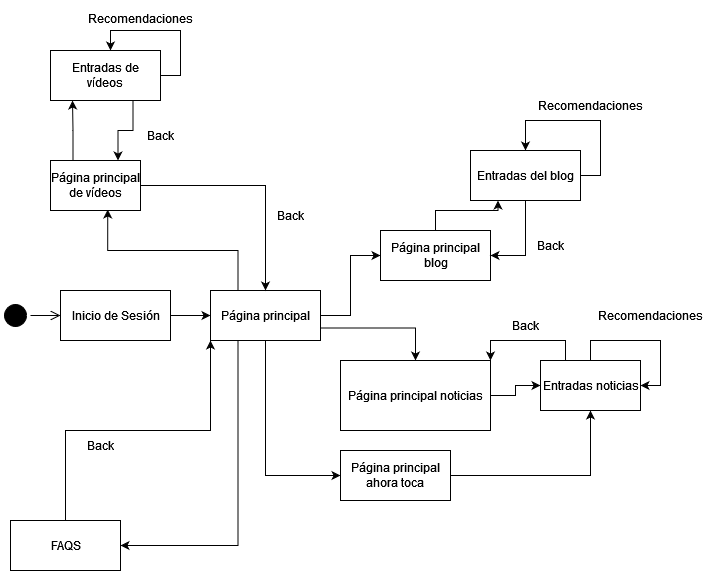

The diagram above was exported from draw.io. Its source (the exported page's mxGraphModel, read from the mxfile embedded in the PNG):
<mxGraphModel dx="1422" dy="780" grid="1" gridSize="10" guides="1" tooltips="1" connect="1" arrows="1" fold="1" page="1" pageScale="1" pageWidth="1100" pageHeight="850" background="none" math="0" shadow="0">
  <root>
    <mxCell id="0" />
    <mxCell id="1" parent="0" />
    <mxCell id="CINRJH0VuIWLp3qBrlyQ-1" value="" style="ellipse;html=1;shape=startState;fillColor=#000000;strokeColor=#000000;" parent="1" vertex="1">
      <mxGeometry x="230" y="300" width="30" height="30" as="geometry" />
    </mxCell>
    <mxCell id="CINRJH0VuIWLp3qBrlyQ-2" value="" style="edgeStyle=orthogonalEdgeStyle;html=1;verticalAlign=bottom;endArrow=open;endSize=8;strokeColor=#000000;rounded=0;" parent="1" source="CINRJH0VuIWLp3qBrlyQ-1" target="CINRJH0VuIWLp3qBrlyQ-3" edge="1">
      <mxGeometry relative="1" as="geometry">
        <mxPoint x="310" y="315" as="targetPoint" />
      </mxGeometry>
    </mxCell>
    <mxCell id="CINRJH0VuIWLp3qBrlyQ-5" style="edgeStyle=orthogonalEdgeStyle;rounded=0;orthogonalLoop=1;jettySize=auto;html=1;exitX=1;exitY=0.5;exitDx=0;exitDy=0;entryX=0;entryY=0.5;entryDx=0;entryDy=0;strokeColor=#000000;" parent="1" source="CINRJH0VuIWLp3qBrlyQ-3" target="CINRJH0VuIWLp3qBrlyQ-4" edge="1">
      <mxGeometry relative="1" as="geometry" />
    </mxCell>
    <mxCell id="CINRJH0VuIWLp3qBrlyQ-3" value="Inicio de Sesión" style="html=1;strokeColor=#000000;" parent="1" vertex="1">
      <mxGeometry x="290" y="290" width="110" height="50" as="geometry" />
    </mxCell>
    <mxCell id="CINRJH0VuIWLp3qBrlyQ-7" style="edgeStyle=orthogonalEdgeStyle;rounded=0;orthogonalLoop=1;jettySize=auto;html=1;exitX=1;exitY=0.5;exitDx=0;exitDy=0;entryX=0;entryY=0.5;entryDx=0;entryDy=0;strokeColor=#000000;" parent="1" source="CINRJH0VuIWLp3qBrlyQ-4" target="CINRJH0VuIWLp3qBrlyQ-6" edge="1">
      <mxGeometry relative="1" as="geometry" />
    </mxCell>
    <mxCell id="CINRJH0VuIWLp3qBrlyQ-11" style="edgeStyle=orthogonalEdgeStyle;rounded=0;orthogonalLoop=1;jettySize=auto;html=1;exitX=1;exitY=0.75;exitDx=0;exitDy=0;entryX=0.5;entryY=0;entryDx=0;entryDy=0;strokeColor=#000000;" parent="1" source="CINRJH0VuIWLp3qBrlyQ-4" target="CINRJH0VuIWLp3qBrlyQ-10" edge="1">
      <mxGeometry relative="1" as="geometry" />
    </mxCell>
    <mxCell id="CINRJH0VuIWLp3qBrlyQ-15" style="edgeStyle=orthogonalEdgeStyle;rounded=0;orthogonalLoop=1;jettySize=auto;html=1;exitX=0.5;exitY=1;exitDx=0;exitDy=0;entryX=0;entryY=0.5;entryDx=0;entryDy=0;strokeColor=#000000;" parent="1" source="CINRJH0VuIWLp3qBrlyQ-4" target="CINRJH0VuIWLp3qBrlyQ-12" edge="1">
      <mxGeometry relative="1" as="geometry" />
    </mxCell>
    <mxCell id="CINRJH0VuIWLp3qBrlyQ-26" style="edgeStyle=orthogonalEdgeStyle;rounded=0;orthogonalLoop=1;jettySize=auto;html=1;exitX=0.25;exitY=1;exitDx=0;exitDy=0;entryX=1;entryY=0.5;entryDx=0;entryDy=0;strokeColor=#000000;" parent="1" source="CINRJH0VuIWLp3qBrlyQ-4" target="CINRJH0VuIWLp3qBrlyQ-25" edge="1">
      <mxGeometry relative="1" as="geometry" />
    </mxCell>
    <mxCell id="CINRJH0VuIWLp3qBrlyQ-36" style="edgeStyle=orthogonalEdgeStyle;rounded=0;orthogonalLoop=1;jettySize=auto;html=1;exitX=0.25;exitY=0;exitDx=0;exitDy=0;entryX=0.636;entryY=0.98;entryDx=0;entryDy=0;entryPerimeter=0;strokeColor=#000000;" parent="1" source="CINRJH0VuIWLp3qBrlyQ-4" target="CINRJH0VuIWLp3qBrlyQ-35" edge="1">
      <mxGeometry relative="1" as="geometry" />
    </mxCell>
    <mxCell id="CINRJH0VuIWLp3qBrlyQ-4" value="Página principal" style="html=1;strokeColor=#000000;" parent="1" vertex="1">
      <mxGeometry x="440" y="290" width="110" height="50" as="geometry" />
    </mxCell>
    <mxCell id="CINRJH0VuIWLp3qBrlyQ-9" style="edgeStyle=orthogonalEdgeStyle;rounded=0;orthogonalLoop=1;jettySize=auto;html=1;exitX=0.5;exitY=0;exitDx=0;exitDy=0;entryX=0.25;entryY=1;entryDx=0;entryDy=0;strokeColor=#000000;" parent="1" source="CINRJH0VuIWLp3qBrlyQ-6" target="CINRJH0VuIWLp3qBrlyQ-8" edge="1">
      <mxGeometry relative="1" as="geometry" />
    </mxCell>
    <mxCell id="CINRJH0VuIWLp3qBrlyQ-6" value="&lt;div&gt;Página principal &lt;br&gt;&lt;/div&gt;&lt;div&gt;blog&lt;/div&gt;" style="html=1;strokeColor=#000000;" parent="1" vertex="1">
      <mxGeometry x="610" y="230" width="110" height="50" as="geometry" />
    </mxCell>
    <mxCell id="CINRJH0VuIWLp3qBrlyQ-20" style="edgeStyle=orthogonalEdgeStyle;rounded=0;orthogonalLoop=1;jettySize=auto;html=1;entryX=1;entryY=0.5;entryDx=0;entryDy=0;strokeColor=#000000;" parent="1" source="CINRJH0VuIWLp3qBrlyQ-8" target="CINRJH0VuIWLp3qBrlyQ-6" edge="1">
      <mxGeometry relative="1" as="geometry" />
    </mxCell>
    <mxCell id="CINRJH0VuIWLp3qBrlyQ-24" style="edgeStyle=orthogonalEdgeStyle;rounded=0;orthogonalLoop=1;jettySize=auto;html=1;exitX=1;exitY=0.5;exitDx=0;exitDy=0;strokeColor=#000000;entryX=0.5;entryY=0;entryDx=0;entryDy=0;" parent="1" source="CINRJH0VuIWLp3qBrlyQ-8" target="CINRJH0VuIWLp3qBrlyQ-8" edge="1">
      <mxGeometry relative="1" as="geometry">
        <mxPoint x="730" y="80" as="targetPoint" />
        <Array as="points">
          <mxPoint x="830" y="175" />
          <mxPoint x="830" y="120" />
          <mxPoint x="755" y="120" />
        </Array>
      </mxGeometry>
    </mxCell>
    <mxCell id="CINRJH0VuIWLp3qBrlyQ-8" value="Entradas del blog" style="html=1;strokeColor=#000000;" parent="1" vertex="1">
      <mxGeometry x="700" y="150" width="110" height="50" as="geometry" />
    </mxCell>
    <mxCell id="CINRJH0VuIWLp3qBrlyQ-14" style="edgeStyle=orthogonalEdgeStyle;rounded=0;orthogonalLoop=1;jettySize=auto;html=1;exitX=1;exitY=0.5;exitDx=0;exitDy=0;strokeColor=#000000;" parent="1" source="CINRJH0VuIWLp3qBrlyQ-10" target="CINRJH0VuIWLp3qBrlyQ-13" edge="1">
      <mxGeometry relative="1" as="geometry" />
    </mxCell>
    <mxCell id="CINRJH0VuIWLp3qBrlyQ-10" value="Página principal noticias" style="html=1;strokeColor=#000000;" parent="1" vertex="1">
      <mxGeometry x="570" y="360" width="150" height="70" as="geometry" />
    </mxCell>
    <mxCell id="CINRJH0VuIWLp3qBrlyQ-17" style="edgeStyle=orthogonalEdgeStyle;rounded=0;orthogonalLoop=1;jettySize=auto;html=1;exitX=1;exitY=0.5;exitDx=0;exitDy=0;entryX=0.5;entryY=1;entryDx=0;entryDy=0;strokeColor=#000000;" parent="1" source="CINRJH0VuIWLp3qBrlyQ-12" target="CINRJH0VuIWLp3qBrlyQ-13" edge="1">
      <mxGeometry relative="1" as="geometry" />
    </mxCell>
    <mxCell id="CINRJH0VuIWLp3qBrlyQ-12" value="&lt;div&gt;Página principal&lt;/div&gt;&lt;div&gt;ahora toca&lt;br&gt;&lt;/div&gt;" style="html=1;strokeColor=#000000;" parent="1" vertex="1">
      <mxGeometry x="570" y="450" width="110" height="50" as="geometry" />
    </mxCell>
    <mxCell id="CINRJH0VuIWLp3qBrlyQ-19" style="edgeStyle=orthogonalEdgeStyle;rounded=0;orthogonalLoop=1;jettySize=auto;html=1;exitX=0.25;exitY=0;exitDx=0;exitDy=0;entryX=1;entryY=0;entryDx=0;entryDy=0;strokeColor=#000000;" parent="1" source="CINRJH0VuIWLp3qBrlyQ-13" target="CINRJH0VuIWLp3qBrlyQ-10" edge="1">
      <mxGeometry relative="1" as="geometry" />
    </mxCell>
    <mxCell id="CINRJH0VuIWLp3qBrlyQ-13" value="Entradas noticias" style="html=1;strokeColor=#000000;" parent="1" vertex="1">
      <mxGeometry x="770" y="360" width="100" height="50" as="geometry" />
    </mxCell>
    <mxCell id="CINRJH0VuIWLp3qBrlyQ-18" style="edgeStyle=orthogonalEdgeStyle;rounded=0;orthogonalLoop=1;jettySize=auto;html=1;entryX=1;entryY=0.5;entryDx=0;entryDy=0;strokeColor=#000000;" parent="1" source="CINRJH0VuIWLp3qBrlyQ-13" target="CINRJH0VuIWLp3qBrlyQ-13" edge="1">
      <mxGeometry relative="1" as="geometry" />
    </mxCell>
    <mxCell id="CINRJH0VuIWLp3qBrlyQ-27" style="edgeStyle=orthogonalEdgeStyle;rounded=0;orthogonalLoop=1;jettySize=auto;html=1;exitX=0.5;exitY=0;exitDx=0;exitDy=0;entryX=0;entryY=1;entryDx=0;entryDy=0;strokeColor=#000000;" parent="1" source="CINRJH0VuIWLp3qBrlyQ-25" target="CINRJH0VuIWLp3qBrlyQ-4" edge="1">
      <mxGeometry relative="1" as="geometry" />
    </mxCell>
    <mxCell id="CINRJH0VuIWLp3qBrlyQ-25" value="FAQS" style="html=1;strokeColor=#000000;" parent="1" vertex="1">
      <mxGeometry x="240" y="520" width="110" height="50" as="geometry" />
    </mxCell>
    <mxCell id="CINRJH0VuIWLp3qBrlyQ-29" value="Back" style="text;html=1;strokeColor=none;fillColor=none;align=center;verticalAlign=middle;whiteSpace=wrap;rounded=0;" parent="1" vertex="1">
      <mxGeometry x="300" y="430" width="60" height="30" as="geometry" />
    </mxCell>
    <mxCell id="CINRJH0VuIWLp3qBrlyQ-30" value="Back" style="text;html=1;strokeColor=none;fillColor=none;align=center;verticalAlign=middle;whiteSpace=wrap;rounded=0;" parent="1" vertex="1">
      <mxGeometry x="725" y="310" width="60" height="30" as="geometry" />
    </mxCell>
    <mxCell id="CINRJH0VuIWLp3qBrlyQ-31" value="Back" style="text;html=1;strokeColor=none;fillColor=none;align=center;verticalAlign=middle;whiteSpace=wrap;rounded=0;" parent="1" vertex="1">
      <mxGeometry x="760" y="230" width="40" height="30" as="geometry" />
    </mxCell>
    <mxCell id="CINRJH0VuIWLp3qBrlyQ-32" value="Recomendaciones" style="text;html=1;strokeColor=none;fillColor=none;align=center;verticalAlign=middle;whiteSpace=wrap;rounded=0;" parent="1" vertex="1">
      <mxGeometry x="790" y="90" width="60" height="30" as="geometry" />
    </mxCell>
    <mxCell id="CINRJH0VuIWLp3qBrlyQ-33" value="Recomendaciones" style="text;html=1;strokeColor=none;fillColor=none;align=center;verticalAlign=middle;whiteSpace=wrap;rounded=0;" parent="1" vertex="1">
      <mxGeometry x="850" y="300" width="60" height="30" as="geometry" />
    </mxCell>
    <mxCell id="CINRJH0VuIWLp3qBrlyQ-37" style="edgeStyle=orthogonalEdgeStyle;rounded=0;orthogonalLoop=1;jettySize=auto;html=1;exitX=1;exitY=0.5;exitDx=0;exitDy=0;strokeColor=#000000;" parent="1" source="CINRJH0VuIWLp3qBrlyQ-35" target="CINRJH0VuIWLp3qBrlyQ-4" edge="1">
      <mxGeometry relative="1" as="geometry" />
    </mxCell>
    <mxCell id="CINRJH0VuIWLp3qBrlyQ-41" style="edgeStyle=orthogonalEdgeStyle;rounded=0;orthogonalLoop=1;jettySize=auto;html=1;exitX=0.25;exitY=0;exitDx=0;exitDy=0;entryX=0.2;entryY=1;entryDx=0;entryDy=0;entryPerimeter=0;strokeColor=#000000;" parent="1" source="CINRJH0VuIWLp3qBrlyQ-35" target="CINRJH0VuIWLp3qBrlyQ-39" edge="1">
      <mxGeometry relative="1" as="geometry" />
    </mxCell>
    <mxCell id="CINRJH0VuIWLp3qBrlyQ-35" value="&lt;div&gt;Página principal &lt;br&gt;&lt;/div&gt;&lt;div&gt;de vídeos&lt;/div&gt;" style="html=1;strokeColor=#000000;" parent="1" vertex="1">
      <mxGeometry x="280" y="160" width="90" height="50" as="geometry" />
    </mxCell>
    <mxCell id="CINRJH0VuIWLp3qBrlyQ-38" value="Back" style="text;html=1;strokeColor=none;fillColor=none;align=center;verticalAlign=middle;whiteSpace=wrap;rounded=0;" parent="1" vertex="1">
      <mxGeometry x="500" y="200" width="40" height="30" as="geometry" />
    </mxCell>
    <mxCell id="CINRJH0VuIWLp3qBrlyQ-42" style="edgeStyle=orthogonalEdgeStyle;rounded=0;orthogonalLoop=1;jettySize=auto;html=1;exitX=0.75;exitY=1;exitDx=0;exitDy=0;entryX=0.75;entryY=0;entryDx=0;entryDy=0;strokeColor=#000000;" parent="1" source="CINRJH0VuIWLp3qBrlyQ-39" target="CINRJH0VuIWLp3qBrlyQ-35" edge="1">
      <mxGeometry relative="1" as="geometry" />
    </mxCell>
    <mxCell id="CINRJH0VuIWLp3qBrlyQ-44" style="edgeStyle=orthogonalEdgeStyle;rounded=0;orthogonalLoop=1;jettySize=auto;html=1;exitX=1;exitY=0.5;exitDx=0;exitDy=0;strokeColor=#000000;" parent="1" source="CINRJH0VuIWLp3qBrlyQ-39" edge="1">
      <mxGeometry relative="1" as="geometry">
        <mxPoint x="340" y="50" as="targetPoint" />
      </mxGeometry>
    </mxCell>
    <mxCell id="CINRJH0VuIWLp3qBrlyQ-39" value="&lt;div&gt;Entradas de &lt;br&gt;&lt;/div&gt;&lt;div&gt;vídeos&lt;br&gt;&lt;/div&gt;" style="html=1;strokeColor=#000000;" parent="1" vertex="1">
      <mxGeometry x="280" y="50" width="110" height="50" as="geometry" />
    </mxCell>
    <mxCell id="CINRJH0VuIWLp3qBrlyQ-43" value="Back" style="text;html=1;strokeColor=none;fillColor=none;align=center;verticalAlign=middle;whiteSpace=wrap;rounded=0;" parent="1" vertex="1">
      <mxGeometry x="370" y="120" width="40" height="30" as="geometry" />
    </mxCell>
    <mxCell id="CINRJH0VuIWLp3qBrlyQ-45" value="Recomendaciones" style="text;html=1;strokeColor=none;fillColor=none;align=center;verticalAlign=middle;whiteSpace=wrap;rounded=0;" parent="1" vertex="1">
      <mxGeometry x="340" width="60" height="35" as="geometry" />
    </mxCell>
  </root>
</mxGraphModel>